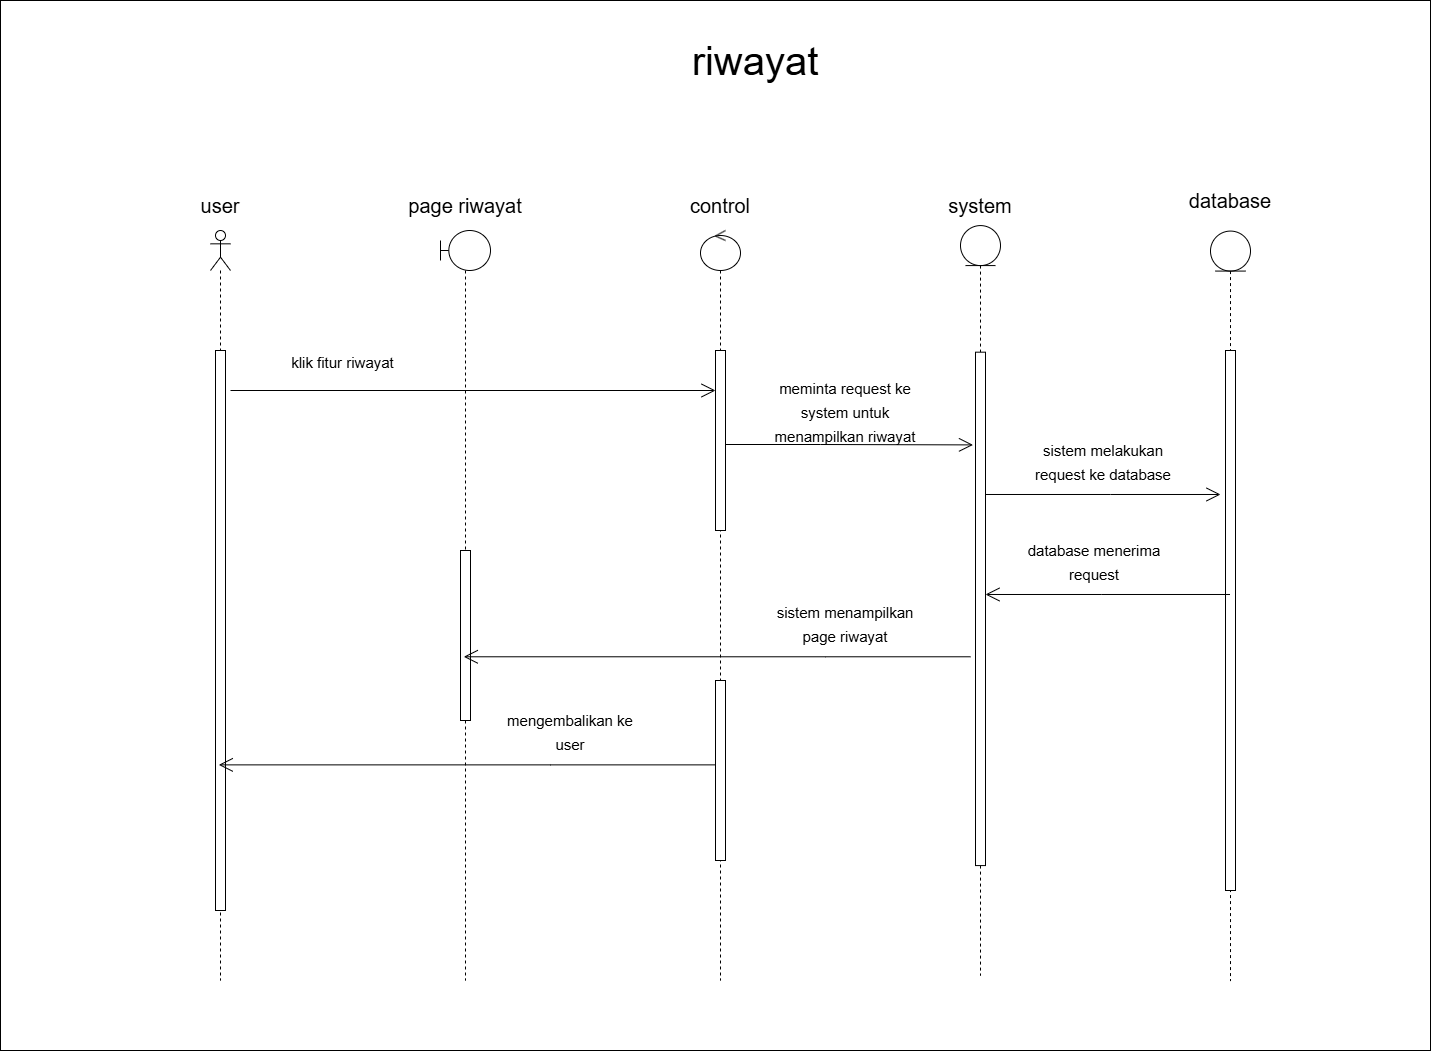

The diagram above was exported from draw.io. Its source (the exported page's mxGraphModel, read from the mxfile embedded in the PNG):
<mxGraphModel dx="2333" dy="3496" grid="1" gridSize="10" guides="1" tooltips="1" connect="1" arrows="1" fold="1" page="1" pageScale="1" pageWidth="1654" pageHeight="2336" math="0" shadow="0">
  <root>
    <mxCell id="0" />
    <mxCell id="1" parent="0" />
    <mxCell id="69ep-309IRUMxaI_YghZ-1" value="" style="rounded=0;whiteSpace=wrap;html=1;" vertex="1" parent="1">
      <mxGeometry x="370" y="-310" width="1430" height="1050" as="geometry" />
    </mxCell>
    <mxCell id="69ep-309IRUMxaI_YghZ-2" value="" style="shape=umlLifeline;perimeter=lifelinePerimeter;whiteSpace=wrap;html=1;container=1;dropTarget=0;collapsible=0;recursiveResize=0;outlineConnect=0;portConstraint=eastwest;newEdgeStyle={&quot;curved&quot;:0,&quot;rounded&quot;:0};participant=umlActor;fontSize=20;" vertex="1" parent="1">
      <mxGeometry x="580" y="-80" width="20" height="750" as="geometry" />
    </mxCell>
    <mxCell id="69ep-309IRUMxaI_YghZ-3" value="" style="html=1;points=[[0,0,0,0,5],[0,1,0,0,-5],[1,0,0,0,5],[1,1,0,0,-5]];perimeter=orthogonalPerimeter;outlineConnect=0;targetShapes=umlLifeline;portConstraint=eastwest;newEdgeStyle={&quot;curved&quot;:0,&quot;rounded&quot;:0};fontSize=20;" vertex="1" parent="69ep-309IRUMxaI_YghZ-2">
      <mxGeometry x="5" y="120" width="10" height="560" as="geometry" />
    </mxCell>
    <mxCell id="69ep-309IRUMxaI_YghZ-4" value="" style="shape=umlLifeline;perimeter=lifelinePerimeter;whiteSpace=wrap;html=1;container=1;dropTarget=0;collapsible=0;recursiveResize=0;outlineConnect=0;portConstraint=eastwest;newEdgeStyle={&quot;curved&quot;:0,&quot;rounded&quot;:0};participant=umlEntity;fontSize=20;" vertex="1" parent="1">
      <mxGeometry x="1330" y="-84.92000000000007" width="40" height="750" as="geometry" />
    </mxCell>
    <mxCell id="69ep-309IRUMxaI_YghZ-5" value="" style="html=1;points=[[0,0,0,0,5],[0,1,0,0,-5],[1,0,0,0,5],[1,1,0,0,-5]];perimeter=orthogonalPerimeter;outlineConnect=0;targetShapes=umlLifeline;portConstraint=eastwest;newEdgeStyle={&quot;curved&quot;:0,&quot;rounded&quot;:0};fontSize=20;" vertex="1" parent="69ep-309IRUMxaI_YghZ-4">
      <mxGeometry x="15" y="126.6" width="10" height="513.4" as="geometry" />
    </mxCell>
    <mxCell id="69ep-309IRUMxaI_YghZ-6" value="page riwayat" style="text;html=1;align=center;verticalAlign=middle;whiteSpace=wrap;rounded=0;fontSize=20;" vertex="1" parent="1">
      <mxGeometry x="775" y="-120" width="120" height="30" as="geometry" />
    </mxCell>
    <mxCell id="69ep-309IRUMxaI_YghZ-7" value="system" style="text;html=1;align=center;verticalAlign=middle;whiteSpace=wrap;rounded=0;fontSize=20;" vertex="1" parent="1">
      <mxGeometry x="1290" y="-120" width="120" height="30" as="geometry" />
    </mxCell>
    <mxCell id="69ep-309IRUMxaI_YghZ-8" value="" style="endArrow=open;endFill=1;endSize=12;html=1;rounded=0;fontSize=20;" edge="1" parent="1" target="69ep-309IRUMxaI_YghZ-20">
      <mxGeometry width="160" relative="1" as="geometry">
        <mxPoint x="600" y="80" as="sourcePoint" />
        <mxPoint x="820" y="80" as="targetPoint" />
      </mxGeometry>
    </mxCell>
    <mxCell id="69ep-309IRUMxaI_YghZ-9" value="user" style="text;html=1;align=center;verticalAlign=middle;whiteSpace=wrap;rounded=0;fontSize=20;" vertex="1" parent="1">
      <mxGeometry x="530" y="-120" width="120" height="30" as="geometry" />
    </mxCell>
    <mxCell id="69ep-309IRUMxaI_YghZ-10" value="&lt;font style=&quot;font-size: 15px;&quot;&gt;klik fitur riwayat&lt;/font&gt;" style="text;html=1;align=center;verticalAlign=middle;whiteSpace=wrap;rounded=0;fontSize=20;" vertex="1" parent="1">
      <mxGeometry x="650" y="30" width="125" height="40" as="geometry" />
    </mxCell>
    <mxCell id="69ep-309IRUMxaI_YghZ-11" value="" style="shape=umlLifeline;perimeter=lifelinePerimeter;whiteSpace=wrap;html=1;container=1;dropTarget=0;collapsible=0;recursiveResize=0;outlineConnect=0;portConstraint=eastwest;newEdgeStyle={&quot;curved&quot;:0,&quot;rounded&quot;:0};participant=umlBoundary;fontSize=20;" vertex="1" parent="1">
      <mxGeometry x="810" y="-80" width="50" height="750" as="geometry" />
    </mxCell>
    <mxCell id="69ep-309IRUMxaI_YghZ-12" value="" style="html=1;points=[[0,0,0,0,5],[0,1,0,0,-5],[1,0,0,0,5],[1,1,0,0,-5]];perimeter=orthogonalPerimeter;outlineConnect=0;targetShapes=umlLifeline;portConstraint=eastwest;newEdgeStyle={&quot;curved&quot;:0,&quot;rounded&quot;:0};fontSize=20;" vertex="1" parent="69ep-309IRUMxaI_YghZ-11">
      <mxGeometry x="20" y="320" width="10" height="170" as="geometry" />
    </mxCell>
    <mxCell id="69ep-309IRUMxaI_YghZ-13" value="&lt;span style=&quot;font-size: 40px;&quot;&gt;riwayat&lt;/span&gt;" style="text;html=1;align=center;verticalAlign=middle;whiteSpace=wrap;rounded=0;" vertex="1" parent="1">
      <mxGeometry x="913.75" y="-284.75" width="422.5" height="70" as="geometry" />
    </mxCell>
    <mxCell id="69ep-309IRUMxaI_YghZ-14" value="" style="shape=umlLifeline;perimeter=lifelinePerimeter;whiteSpace=wrap;html=1;container=1;dropTarget=0;collapsible=0;recursiveResize=0;outlineConnect=0;portConstraint=eastwest;newEdgeStyle={&quot;curved&quot;:0,&quot;rounded&quot;:0};participant=umlEntity;fontSize=20;" vertex="1" parent="1">
      <mxGeometry x="1580" y="-79.42000000000007" width="40" height="750" as="geometry" />
    </mxCell>
    <mxCell id="69ep-309IRUMxaI_YghZ-15" value="" style="html=1;points=[[0,0,0,0,5],[0,1,0,0,-5],[1,0,0,0,5],[1,1,0,0,-5]];perimeter=orthogonalPerimeter;outlineConnect=0;targetShapes=umlLifeline;portConstraint=eastwest;newEdgeStyle={&quot;curved&quot;:0,&quot;rounded&quot;:0};fontSize=20;" vertex="1" parent="69ep-309IRUMxaI_YghZ-14">
      <mxGeometry x="15" y="119.42" width="10" height="540" as="geometry" />
    </mxCell>
    <mxCell id="69ep-309IRUMxaI_YghZ-16" value="database" style="text;html=1;align=center;verticalAlign=middle;whiteSpace=wrap;rounded=0;fontSize=20;" vertex="1" parent="1">
      <mxGeometry x="1540" y="-124.92000000000007" width="120" height="30" as="geometry" />
    </mxCell>
    <mxCell id="69ep-309IRUMxaI_YghZ-17" value="" style="endArrow=open;endFill=1;endSize=12;html=1;rounded=0;fontSize=20;" edge="1" parent="1" source="69ep-309IRUMxaI_YghZ-20">
      <mxGeometry width="160" relative="1" as="geometry">
        <mxPoint x="837.5" y="134.4000000000001" as="sourcePoint" />
        <mxPoint x="1342.4999999999995" y="134.39999999999964" as="targetPoint" />
        <Array as="points">
          <mxPoint x="1190" y="134" />
        </Array>
      </mxGeometry>
    </mxCell>
    <mxCell id="69ep-309IRUMxaI_YghZ-18" value="&lt;span style=&quot;font-size: 15px;&quot;&gt;meminta request ke system untuk menampilkan riwayat&lt;/span&gt;" style="text;html=1;align=center;verticalAlign=middle;whiteSpace=wrap;rounded=0;fontSize=20;" vertex="1" parent="1">
      <mxGeometry x="1140" y="80" width="150" height="40" as="geometry" />
    </mxCell>
    <mxCell id="69ep-309IRUMxaI_YghZ-19" value="" style="shape=umlLifeline;perimeter=lifelinePerimeter;whiteSpace=wrap;html=1;container=1;dropTarget=0;collapsible=0;recursiveResize=0;outlineConnect=0;portConstraint=eastwest;newEdgeStyle={&quot;curved&quot;:0,&quot;rounded&quot;:0};participant=umlControl;" vertex="1" parent="1">
      <mxGeometry x="1070" y="-80" width="40" height="750" as="geometry" />
    </mxCell>
    <mxCell id="69ep-309IRUMxaI_YghZ-20" value="" style="html=1;points=[[0,0,0,0,5],[0,1,0,0,-5],[1,0,0,0,5],[1,1,0,0,-5]];perimeter=orthogonalPerimeter;outlineConnect=0;targetShapes=umlLifeline;portConstraint=eastwest;newEdgeStyle={&quot;curved&quot;:0,&quot;rounded&quot;:0};" vertex="1" parent="69ep-309IRUMxaI_YghZ-19">
      <mxGeometry x="15" y="120" width="10" height="180" as="geometry" />
    </mxCell>
    <mxCell id="69ep-309IRUMxaI_YghZ-21" value="" style="html=1;points=[[0,0,0,0,5],[0,1,0,0,-5],[1,0,0,0,5],[1,1,0,0,-5]];perimeter=orthogonalPerimeter;outlineConnect=0;targetShapes=umlLifeline;portConstraint=eastwest;newEdgeStyle={&quot;curved&quot;:0,&quot;rounded&quot;:0};" vertex="1" parent="69ep-309IRUMxaI_YghZ-19">
      <mxGeometry x="15" y="450" width="10" height="180" as="geometry" />
    </mxCell>
    <mxCell id="69ep-309IRUMxaI_YghZ-22" value="control" style="text;html=1;align=center;verticalAlign=middle;whiteSpace=wrap;rounded=0;fontSize=20;" vertex="1" parent="1">
      <mxGeometry x="1030" y="-119.92000000000007" width="120" height="30" as="geometry" />
    </mxCell>
    <mxCell id="69ep-309IRUMxaI_YghZ-23" value="" style="endArrow=open;endFill=1;endSize=12;html=1;rounded=0;fontSize=20;" edge="1" parent="1" target="69ep-309IRUMxaI_YghZ-11">
      <mxGeometry width="160" relative="1" as="geometry">
        <mxPoint x="1340" y="346.28" as="sourcePoint" />
        <mxPoint x="1094.9999999999995" y="346.28" as="targetPoint" />
        <Array as="points">
          <mxPoint x="1195" y="346.28" />
        </Array>
      </mxGeometry>
    </mxCell>
    <mxCell id="69ep-309IRUMxaI_YghZ-24" value="&lt;span style=&quot;font-size: 15px;&quot;&gt;sistem menampilkan page riwayat&lt;/span&gt;" style="text;html=1;align=center;verticalAlign=middle;whiteSpace=wrap;rounded=0;fontSize=20;" vertex="1" parent="1">
      <mxGeometry x="1140" y="291.9100000000001" width="150" height="40" as="geometry" />
    </mxCell>
    <mxCell id="69ep-309IRUMxaI_YghZ-25" value="" style="endArrow=open;endFill=1;endSize=12;html=1;rounded=0;fontSize=20;" edge="1" parent="1">
      <mxGeometry width="160" relative="1" as="geometry">
        <mxPoint x="1355.0000000000005" y="183.98999999999978" as="sourcePoint" />
        <mxPoint x="1590.0000000000005" y="183.98999999999978" as="targetPoint" />
        <Array as="points">
          <mxPoint x="1480" y="183.98999999999978" />
        </Array>
      </mxGeometry>
    </mxCell>
    <mxCell id="69ep-309IRUMxaI_YghZ-26" value="&lt;span style=&quot;font-size: 15px;&quot;&gt;sistem melakukan request ke database&lt;/span&gt;" style="text;html=1;align=center;verticalAlign=middle;whiteSpace=wrap;rounded=0;fontSize=20;" vertex="1" parent="1">
      <mxGeometry x="1397.5" y="130" width="150" height="40" as="geometry" />
    </mxCell>
    <mxCell id="69ep-309IRUMxaI_YghZ-27" value="" style="endArrow=open;endFill=1;endSize=12;html=1;rounded=0;fontSize=20;" edge="1" parent="1" source="69ep-309IRUMxaI_YghZ-14" target="69ep-309IRUMxaI_YghZ-5">
      <mxGeometry width="160" relative="1" as="geometry">
        <mxPoint x="1346.2500000000005" y="283.9899999999998" as="sourcePoint" />
        <mxPoint x="1581.2500000000005" y="283.9899999999998" as="targetPoint" />
        <Array as="points">
          <mxPoint x="1471.25" y="283.9899999999998" />
        </Array>
      </mxGeometry>
    </mxCell>
    <mxCell id="69ep-309IRUMxaI_YghZ-28" value="&lt;span style=&quot;font-size: 15px;&quot;&gt;database menerima request&lt;/span&gt;" style="text;html=1;align=center;verticalAlign=middle;whiteSpace=wrap;rounded=0;fontSize=20;" vertex="1" parent="1">
      <mxGeometry x="1388.75" y="230" width="150" height="40" as="geometry" />
    </mxCell>
    <mxCell id="69ep-309IRUMxaI_YghZ-29" value="" style="endArrow=open;endFill=1;endSize=12;html=1;rounded=0;fontSize=20;" edge="1" parent="1" target="69ep-309IRUMxaI_YghZ-2">
      <mxGeometry width="160" relative="1" as="geometry">
        <mxPoint x="1084.5" y="454.36999999999944" as="sourcePoint" />
        <mxPoint x="590" y="454.36999999999944" as="targetPoint" />
        <Array as="points">
          <mxPoint x="920" y="454.3699999999999" />
        </Array>
      </mxGeometry>
    </mxCell>
    <mxCell id="69ep-309IRUMxaI_YghZ-30" value="&lt;span style=&quot;font-size: 15px;&quot;&gt;mengembalikan ke user&lt;/span&gt;" style="text;html=1;align=center;verticalAlign=middle;whiteSpace=wrap;rounded=0;fontSize=20;" vertex="1" parent="1">
      <mxGeometry x="865" y="400" width="150" height="40" as="geometry" />
    </mxCell>
  </root>
</mxGraphModel>